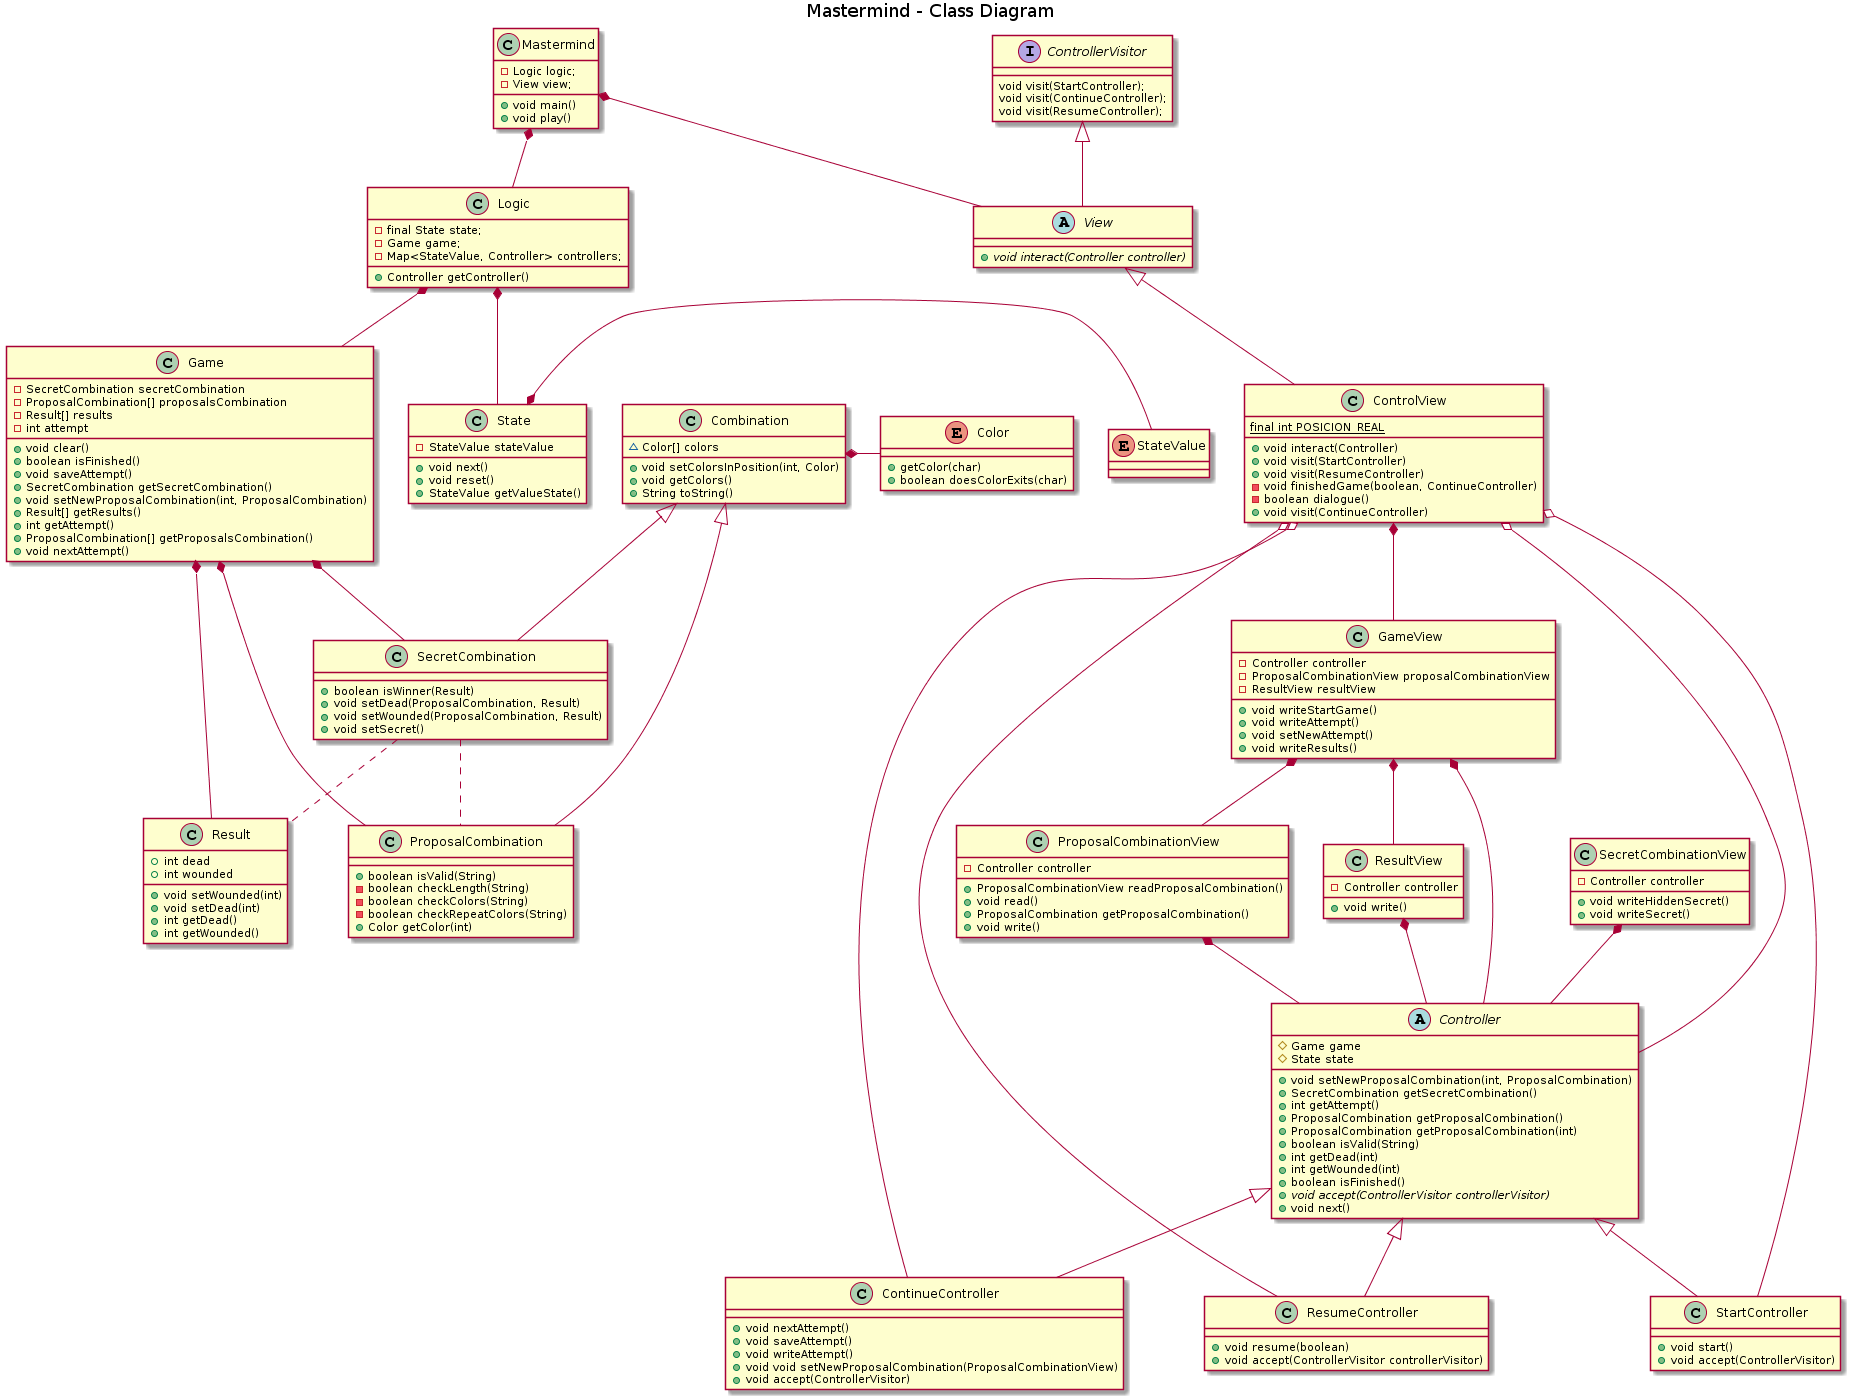

The diagram above was rendered by PlantUML. Its source (embedded in the PNG):
@startuml
title Mastermind - Class Diagram


class Mastermind {
    - Logic logic;
    - View view;
    + void main()
    + void play()
}


class SecretCombination{
    +boolean isWinner(Result)
    +void setDead(ProposalCombination, Result)
    +void setWounded(ProposalCombination, Result)
    +void setSecret()
}

class ProposalCombination{
    +boolean isValid(String)
    -boolean checkLength(String)
    -boolean checkColors(String)
    -boolean checkRepeatColors(String)
    +Color getColor(int)
}

class Combination{
    ~Color[] colors
    +void setColorsInPosition(int, Color)
    +void getColors()
    +String toString()
}

Enum Color{
    + getColor(char)
    + boolean doesColorExits(char)
}

class Result{
    +int dead
    +int wounded
    +void setWounded(int)
    +void setDead(int)
    +int getDead()
    +int getWounded()
}

class Game{
    -SecretCombination secretCombination
    -ProposalCombination[] proposalsCombination
    -Result[] results
    -int attempt
    +void clear()
    +boolean isFinished()
    +void saveAttempt()
    +SecretCombination getSecretCombination()
    +void setNewProposalCombination(int, ProposalCombination)
    +Result[] getResults()
    +int getAttempt()
    +ProposalCombination[] getProposalsCombination()
    +void nextAttempt()
}

class State{
    - StateValue stateValue
    + void next()
    + void reset()
    + StateValue getValueState()
}

Enum StateValue{
}

class ControlView{
     {static} final int POSICION_REAL
    + void interact(Controller)
    + void visit(StartController)
    + void visit(ResumeController)
    - void finishedGame(boolean, ContinueController)
    - boolean dialogue()
    + void visit(ContinueController)
}

class GameView{
    - Controller controller
    - ProposalCombinationView proposalCombinationView
    - ResultView resultView
    +void writeStartGame()
    +void writeAttempt()
    +void setNewAttempt()
    +void writeResults()
}

class ProposalCombinationView{
    - Controller controller
    + ProposalCombinationView readProposalCombination()
    + void read()
    + ProposalCombination getProposalCombination()
    + void write()
}

class ResultView{
    - Controller controller
    + void write()
}

class SecretCombinationView{
    - Controller controller
    + void writeHiddenSecret()
    + void writeSecret()
}

abstract class View{
    + {abstract} void interact(Controller controller)
}

class ContinueController{
    + void nextAttempt()
    + void saveAttempt()
    + void writeAttempt()
    + void void setNewProposalCombination(ProposalCombinationView)
    + void accept(ControllerVisitor)
}

abstract class Controller{
    # Game game
    # State state
    + void setNewProposalCombination(int, ProposalCombination)
    + SecretCombination getSecretCombination()
    + int getAttempt()
    + ProposalCombination getProposalCombination()
    + ProposalCombination getProposalCombination(int)
    + boolean isValid(String)
    + int getDead(int)
    + int getWounded(int)
    + boolean isFinished()
    + {abstract} void accept(ControllerVisitor controllerVisitor)
    + void next()
}

interface ControllerVisitor{
    void visit(StartController);
    void visit(ContinueController);
    void visit(ResumeController);
}

class Logic{
    - final State state;
    - Game game;
    - Map<StateValue, Controller> controllers;
    + Controller getController()
}

class ResumeController{
    + void resume(boolean)
    + void accept(ControllerVisitor controllerVisitor) 
}

class StartController{
    + void start()
    + void accept(ControllerVisitor)
}

Controller <|-- StartController
Controller <|-- ContinueController
Controller <|-- ResumeController

Mastermind *-- Logic
Mastermind *-- View

Logic *-- State
Logic *-- Game
State *- StateValue

ControllerVisitor <|-- View

ControlView o-- StartController
ControlView o- ContinueController
ControlView o-- ResumeController
ControlView o-- Controller

SecretCombinationView *-- Controller

ResultView *-- Controller

ProposalCombinationView *-- Controller

GameView *-- Controller
GameView *-- ProposalCombinationView
GameView *-- ResultView


ControlView *-- GameView

Game *-- SecretCombination
Game *-- ProposalCombination
Game *-- Result

Combination *- Color
Combination <|-- SecretCombination
Combination <|-- ProposalCombination
View <|-- ControlView

SecretCombination .. ProposalCombination
SecretCombination .. Result
@enduml